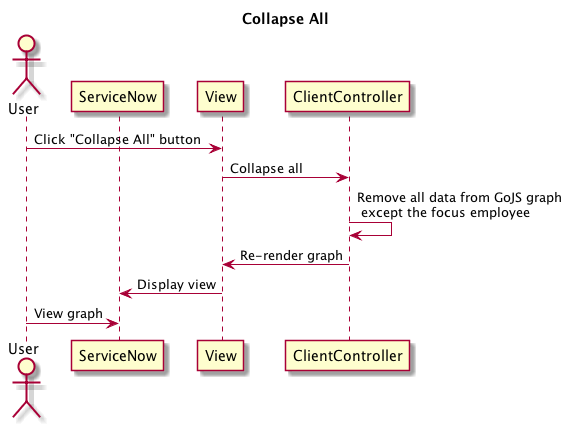

The diagram above was rendered by PlantUML. Its source (embedded in the PNG):
@startuml
title Collapse All

Actor User
Participant ServiceNow
Participant View
Participant ClientController

User -> View: Click "Collapse All" button
View -> ClientController: Collapse all

ClientController -> ClientController: Remove all data from GoJS graph\n except the focus employee
ClientController -> View: Re-render graph

View -> ServiceNow: Display view
User -> ServiceNow: View graph
@enduml